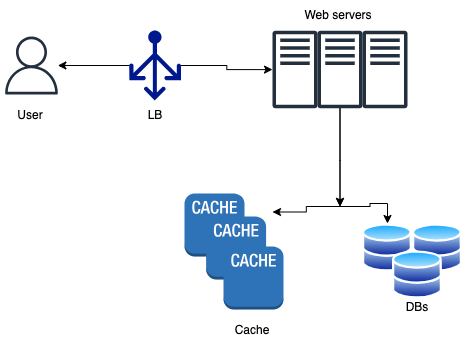

The diagram above was exported from draw.io. Its source (the exported page's mxGraphModel, read from the mxfile embedded in the PNG):
<mxGraphModel dx="852" dy="550" grid="1" gridSize="10" guides="1" tooltips="1" connect="1" arrows="1" fold="1" page="1" pageScale="1" pageWidth="1169" pageHeight="827" math="0" shadow="0">
  <root>
    <mxCell id="0" />
    <mxCell id="1" parent="0" />
    <mxCell id="0AEjwGD9mGfDg3suFg7H-31" value="" style="edgeStyle=orthogonalEdgeStyle;rounded=0;orthogonalLoop=1;jettySize=auto;html=1;" edge="1" parent="1" source="0AEjwGD9mGfDg3suFg7H-29" target="0AEjwGD9mGfDg3suFg7H-30">
      <mxGeometry relative="1" as="geometry" />
    </mxCell>
    <mxCell id="0AEjwGD9mGfDg3suFg7H-36" value="" style="edgeStyle=orthogonalEdgeStyle;rounded=0;orthogonalLoop=1;jettySize=auto;html=1;" edge="1" parent="1" source="0AEjwGD9mGfDg3suFg7H-29" target="0AEjwGD9mGfDg3suFg7H-35">
      <mxGeometry relative="1" as="geometry" />
    </mxCell>
    <mxCell id="0AEjwGD9mGfDg3suFg7H-29" value="" style="sketch=0;aspect=fixed;pointerEvents=1;shadow=0;dashed=0;html=1;strokeColor=none;labelPosition=center;verticalLabelPosition=bottom;verticalAlign=top;align=center;fillColor=#00188D;shape=mxgraph.azure.load_balancer_generic" vertex="1" parent="1">
      <mxGeometry x="226.7" y="100" width="51.8" height="70" as="geometry" />
    </mxCell>
    <mxCell id="0AEjwGD9mGfDg3suFg7H-30" value="" style="sketch=0;outlineConnect=0;fontColor=#232F3E;gradientColor=none;fillColor=#232F3D;strokeColor=none;dashed=0;verticalLabelPosition=bottom;verticalAlign=top;align=center;html=1;fontSize=12;fontStyle=0;aspect=fixed;pointerEvents=1;shape=mxgraph.aws4.user;" vertex="1" parent="1">
      <mxGeometry x="100" y="106" width="58" height="58" as="geometry" />
    </mxCell>
    <mxCell id="0AEjwGD9mGfDg3suFg7H-32" value="LB" style="text;html=1;align=center;verticalAlign=middle;whiteSpace=wrap;rounded=0;" vertex="1" parent="1">
      <mxGeometry x="222.6" y="170" width="60" height="30" as="geometry" />
    </mxCell>
    <mxCell id="0AEjwGD9mGfDg3suFg7H-34" value="User" style="text;html=1;align=center;verticalAlign=middle;whiteSpace=wrap;rounded=0;" vertex="1" parent="1">
      <mxGeometry x="98" y="170" width="60" height="30" as="geometry" />
    </mxCell>
    <mxCell id="0AEjwGD9mGfDg3suFg7H-35" value="" style="sketch=0;outlineConnect=0;fontColor=#232F3E;gradientColor=none;fillColor=#232F3D;strokeColor=none;dashed=0;verticalLabelPosition=bottom;verticalAlign=top;align=center;html=1;fontSize=12;fontStyle=0;aspect=fixed;pointerEvents=1;shape=mxgraph.aws4.traditional_server;" vertex="1" parent="1">
      <mxGeometry x="370" y="100" width="45" height="78" as="geometry" />
    </mxCell>
    <mxCell id="0AEjwGD9mGfDg3suFg7H-37" value="Web servers" style="text;html=1;align=center;verticalAlign=middle;whiteSpace=wrap;rounded=0;" vertex="1" parent="1">
      <mxGeometry x="400" y="70" width="71.5" height="30" as="geometry" />
    </mxCell>
    <mxCell id="0AEjwGD9mGfDg3suFg7H-38" value="" style="outlineConnect=0;dashed=0;verticalLabelPosition=bottom;verticalAlign=top;align=center;html=1;shape=mxgraph.aws3.cache_node;fillColor=#2E73B8;gradientColor=none;" vertex="1" parent="1">
      <mxGeometry x="282" y="263" width="60" height="63" as="geometry" />
    </mxCell>
    <mxCell id="0AEjwGD9mGfDg3suFg7H-46" value="" style="edgeStyle=orthogonalEdgeStyle;rounded=0;orthogonalLoop=1;jettySize=auto;html=1;" edge="1" parent="1" source="0AEjwGD9mGfDg3suFg7H-39" target="0AEjwGD9mGfDg3suFg7H-45">
      <mxGeometry relative="1" as="geometry" />
    </mxCell>
    <mxCell id="0AEjwGD9mGfDg3suFg7H-47" value="" style="edgeStyle=orthogonalEdgeStyle;rounded=0;orthogonalLoop=1;jettySize=auto;html=1;" edge="1" parent="1" source="0AEjwGD9mGfDg3suFg7H-39" target="0AEjwGD9mGfDg3suFg7H-45">
      <mxGeometry relative="1" as="geometry">
        <Array as="points">
          <mxPoint x="438" y="230" />
          <mxPoint x="438" y="230" />
        </Array>
      </mxGeometry>
    </mxCell>
    <mxCell id="0AEjwGD9mGfDg3suFg7H-39" value="" style="sketch=0;outlineConnect=0;fontColor=#232F3E;gradientColor=none;fillColor=#232F3D;strokeColor=none;dashed=0;verticalLabelPosition=bottom;verticalAlign=top;align=center;html=1;fontSize=12;fontStyle=0;aspect=fixed;pointerEvents=1;shape=mxgraph.aws4.traditional_server;" vertex="1" parent="1">
      <mxGeometry x="415" y="100" width="45" height="78" as="geometry" />
    </mxCell>
    <mxCell id="0AEjwGD9mGfDg3suFg7H-40" value="" style="outlineConnect=0;dashed=0;verticalLabelPosition=bottom;verticalAlign=top;align=center;html=1;shape=mxgraph.aws3.cache_node;fillColor=#2E73B8;gradientColor=none;" vertex="1" parent="1">
      <mxGeometry x="303.6" y="286" width="60" height="63" as="geometry" />
    </mxCell>
    <mxCell id="0AEjwGD9mGfDg3suFg7H-41" value="" style="outlineConnect=0;dashed=0;verticalLabelPosition=bottom;verticalAlign=top;align=center;html=1;shape=mxgraph.aws3.cache_node;fillColor=#2E73B8;gradientColor=none;" vertex="1" parent="1">
      <mxGeometry x="321" y="316" width="60" height="63" as="geometry" />
    </mxCell>
    <mxCell id="0AEjwGD9mGfDg3suFg7H-42" value="" style="sketch=0;outlineConnect=0;fontColor=#232F3E;gradientColor=none;fillColor=#232F3D;strokeColor=none;dashed=0;verticalLabelPosition=bottom;verticalAlign=top;align=center;html=1;fontSize=12;fontStyle=0;aspect=fixed;pointerEvents=1;shape=mxgraph.aws4.traditional_server;" vertex="1" parent="1">
      <mxGeometry x="460" y="100" width="45" height="78" as="geometry" />
    </mxCell>
    <mxCell id="0AEjwGD9mGfDg3suFg7H-43" value="" style="shape=waypoint;sketch=0;size=6;pointerEvents=1;points=[];fillColor=#232F3D;resizable=0;rotatable=0;perimeter=centerPerimeter;snapToPoint=1;verticalAlign=top;strokeColor=none;fontColor=#232F3E;gradientColor=none;dashed=0;fontStyle=0;" vertex="1" parent="1">
      <mxGeometry x="360" y="271.5" width="20" height="20" as="geometry" />
    </mxCell>
    <mxCell id="0AEjwGD9mGfDg3suFg7H-48" value="" style="edgeStyle=orthogonalEdgeStyle;rounded=0;orthogonalLoop=1;jettySize=auto;html=1;" edge="1" parent="1" source="0AEjwGD9mGfDg3suFg7H-45" target="0AEjwGD9mGfDg3suFg7H-43">
      <mxGeometry relative="1" as="geometry" />
    </mxCell>
    <mxCell id="0AEjwGD9mGfDg3suFg7H-54" value="" style="edgeStyle=orthogonalEdgeStyle;rounded=0;orthogonalLoop=1;jettySize=auto;html=1;" edge="1" parent="1" source="0AEjwGD9mGfDg3suFg7H-45" target="0AEjwGD9mGfDg3suFg7H-51">
      <mxGeometry relative="1" as="geometry" />
    </mxCell>
    <mxCell id="0AEjwGD9mGfDg3suFg7H-45" value="" style="shape=waypoint;sketch=0;size=6;pointerEvents=1;points=[];fillColor=#232F3D;resizable=0;rotatable=0;perimeter=centerPerimeter;snapToPoint=1;verticalAlign=top;strokeColor=none;fontColor=#232F3E;gradientColor=none;dashed=0;fontStyle=0;" vertex="1" parent="1">
      <mxGeometry x="427.5" y="266" width="20" height="20" as="geometry" />
    </mxCell>
    <mxCell id="0AEjwGD9mGfDg3suFg7H-50" value="" style="image;aspect=fixed;perimeter=ellipsePerimeter;html=1;align=center;shadow=0;dashed=0;spacingTop=3;image=img/lib/active_directory/databases.svg;" vertex="1" parent="1">
      <mxGeometry x="510" y="293" width="50" height="49" as="geometry" />
    </mxCell>
    <mxCell id="0AEjwGD9mGfDg3suFg7H-51" value="" style="image;aspect=fixed;perimeter=ellipsePerimeter;html=1;align=center;shadow=0;dashed=0;spacingTop=3;image=img/lib/active_directory/databases.svg;" vertex="1" parent="1">
      <mxGeometry x="460" y="293" width="50" height="49" as="geometry" />
    </mxCell>
    <mxCell id="0AEjwGD9mGfDg3suFg7H-52" value="" style="image;aspect=fixed;perimeter=ellipsePerimeter;html=1;align=center;shadow=0;dashed=0;spacingTop=3;image=img/lib/active_directory/databases.svg;" vertex="1" parent="1">
      <mxGeometry x="490" y="320" width="50" height="49" as="geometry" />
    </mxCell>
    <mxCell id="0AEjwGD9mGfDg3suFg7H-53" value="DBs&lt;div&gt;&lt;br&gt;&lt;/div&gt;" style="text;html=1;align=center;verticalAlign=middle;whiteSpace=wrap;rounded=0;" vertex="1" parent="1">
      <mxGeometry x="485" y="369" width="60" height="30" as="geometry" />
    </mxCell>
    <mxCell id="0AEjwGD9mGfDg3suFg7H-55" value="&lt;div&gt;Cache&lt;/div&gt;" style="text;html=1;align=center;verticalAlign=middle;whiteSpace=wrap;rounded=0;" vertex="1" parent="1">
      <mxGeometry x="320" y="385" width="60" height="30" as="geometry" />
    </mxCell>
  </root>
</mxGraphModel>